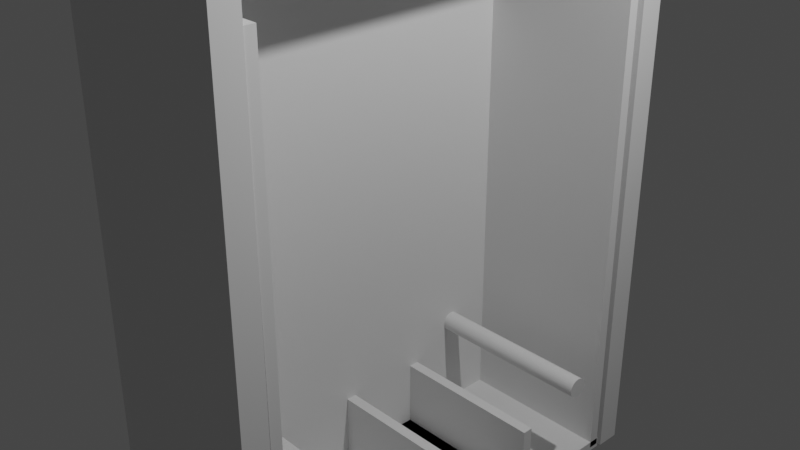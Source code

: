 # Source: main.blend  (saved by Blender 3.6.11; exported with 4.5.12 LTS)
import bpy
from mathutils import Matrix  # noqa: F401  (used for matrix-valued properties, if any)

bpy.ops.wm.read_factory_settings(use_empty=True)
scene = bpy.context.scene
scene.name = 'Scene'

# ---- collections
col_box = bpy.data.collections.new('Box'); scene.collection.children.link(col_box)
col_buckets = bpy.data.collections.new('Buckets'); scene.collection.children.link(col_buckets)
col_bucket = bpy.data.collections.new('Bucket'); col_buckets.children.link(col_bucket)
col_bucket_001 = bpy.data.collections.new('Bucket.001'); col_buckets.children.link(col_bucket_001)
col_bucket_002 = bpy.data.collections.new('Bucket.002'); col_buckets.children.link(col_bucket_002)

# ---- materials (node trees are filled in below, after node groups)
mat_material = bpy.data.materials.new('Material')
mat_material.alpha_threshold = 0.0
mat_material.use_transparent_shadow = False
mat_material.roughness = 0.5
mat_material.line_color = (0.0, 0.0, 0.0, 1.0)

# ---- material node trees
mat_material.use_nodes = True; mat_material.node_tree.nodes.clear()
_N = mat_material.node_tree.nodes; _L = mat_material.node_tree.links
n0 = _N.new('ShaderNodeOutputMaterial'); n0.name = 'Material Output'; n0.location = (300, 300)
n1 = _N.new('ShaderNodeBsdfPrincipled'); n1.name = 'Principled BSDF'; n1.location = (10, 300)
n1.distribution = 'GGX'
n1.subsurface_method = 'RANDOM_WALK_SKIN'
n1.inputs[3].default_value = 1.45
n1.inputs[27].default_value = (0.0, 0.0, 0.0, 1.0)
n1.inputs[28].default_value = 1.0
_L.new(n1.outputs[0], n0.inputs[0])
n0.is_active_output = True

# ---- world
world_world = bpy.data.worlds.new('World'); scene.world = world_world
world_world.use_nodes = True; world_world.node_tree.nodes.clear()
_N = world_world.node_tree.nodes; _L = world_world.node_tree.links
n0 = _N.new('ShaderNodeOutputWorld'); n0.name = 'World Output'; n0.location = (300, 300)
n1 = _N.new('ShaderNodeBackground'); n1.name = 'Background'; n1.location = (10, 300)
n1.inputs[0].default_value = (0.05088, 0.05088, 0.05088, 1.0)
_L.new(n1.outputs[0], n0.inputs[0])
n0.is_active_output = True
world_world.color = (0.05088, 0.05088, 0.05088)
world_world.use_sun_shadow = False
world_world.sun_shadow_jitter_overblur = 0.0

# ---- cameras
cam_camera = bpy.data.cameras.new('Camera')
cam_camera.clip_end = 100.0
cam_camera.ortho_scale = 7.314

# ---- lights
light_light = bpy.data.lights.new('Light', 'POINT')
light_light.transmission_factor = 0.0
light_light.energy = 1000.0
light_light.shadow_soft_size = 0.1
light_light.shadow_maximum_resolution = 0.006
light_light.use_absolute_resolution = True

# ---- meshes
me_cube = bpy.data.meshes.new('Cube')
me_cube.from_pydata([(1.501, -2.463, 3.31), (-0.8498, 2.463, 3.31), (-0.8498, -2.463, 3.31), (-0.7945, -1.367, 2.382), (-1.141, -1.202, 2.242), (1.0, 2.752, 3.579), (1.0, 2.752, -3.579), (1.0, -2.752, 3.579), (1.0, -2.752, -3.579), (-1.0, 2.752, 3.579), (-1.0, 2.752, -3.579), (-1.0, -2.752, 3.579), (-1.0, -2.752, -3.579), (0.9577, -2.041, 3.032), (1.0, -2.463, -3.579), (1.0, -2.463, 3.31), (-0.8498, -2.463, -3.579), (-0.8498, 2.463, -3.579), (1.0, 2.463, 3.31), (1.0, 2.463, -3.579)], [(0, 3), (0, 4), (11, 13)], [(5, 9, 11, 7), (8, 7, 11, 12), (12, 11, 9, 10), (10, 6, 19, 17, 16, 14, 8, 12), (6, 5, 7, 8, 14, 15, 18, 19), (10, 9, 5, 6), (17, 1, 2, 16), (16, 2, 15, 14), (15, 2, 1, 18), (18, 1, 17, 19)])
_uv = me_cube.uv_layers.new(name='UVMap')
_uv.uv.foreach_set('vector', [0.625, 0.5, 0.875, 0.5, 0.875, 0.75, 0.625, 0.75, 0.375, 0.75, 0.625, 0.75, 0.625, 1.0, 0.375, 1.0, 0.375, 0.0, 0.625, 0.0, 0.625, 0.25, 0.375, 0.25, 0.125, 0.5, 0.375, 0.5, 0.375, 0.5131, 0.1438, 0.5131, 0.1438, 0.7369, 0.375, 0.7369, 0.375, 0.75, 0.125, 0.75, 0.375, 0.5, 0.625, 0.5, 0.625, 0.75, 0.375, 0.75, 0.375, 0.7369, 0.6156, 0.7369, 0.6156, 0.5131, 0.375, 0.5131, 0.375, 0.25, 0.625, 0.25, 0.625, 0.5, 0.375, 0.5, 0.3847, 0.25, 0.625, 0.25, 0.625, 0.0, 0.3847, 0.0, 0.3847, 1.0, 0.625, 1.0, 0.625, 0.8033, 0.3847, 0.8033, 0.6783, 0.75, 0.875, 0.75, 0.875, 0.5, 0.6783, 0.5, 0.625, 0.4467, 0.625, 0.25, 0.3847, 0.25, 0.3847, 0.4467])
me_cube.materials.append(mat_material)
me_cube.use_mirror_vertex_groups = False
me_cube.update()
me_cube_001 = bpy.data.meshes.new('Cube.001')
me_cube_001.from_pydata([(-0.9868, -3.025, -0.265), (-0.9868, -3.025, 0.265), (-0.9868, 3.025, -0.265), (-0.9868, 3.025, 0.265), (0.9868, -3.025, -0.265), (0.9868, -3.025, 0.265), (0.9868, 3.025, -0.265), (0.9868, 3.025, 0.265)], [], [(0, 1, 3, 2), (2, 3, 7, 6), (6, 7, 5, 4), (4, 5, 1, 0), (2, 6, 4, 0), (7, 3, 1, 5)])
_uv = me_cube_001.uv_layers.new(name='UVMap')
_uv.uv.foreach_set('vector', [0.375, 0.0, 0.625, 0.0, 0.625, 0.25, 0.375, 0.25, 0.375, 0.25, 0.625, 0.25, 0.625, 0.5, 0.375, 0.5, 0.375, 0.5, 0.625, 0.5, 0.625, 0.75, 0.375, 0.75, 0.375, 0.75, 0.625, 0.75, 0.625, 1.0, 0.375, 1.0, 0.125, 0.5, 0.375, 0.5, 0.375, 0.75, 0.125, 0.75, 0.625, 0.5, 0.875, 0.5, 0.875, 0.75, 0.625, 0.75])
me_cube_001.update()
me_cube_012 = bpy.data.meshes.new('Cube.012')
me_cube_012.from_pydata([(-0.9868, -3.025, -0.265), (-0.9868, -3.025, 0.265), (-0.9868, 3.025, -0.265), (-0.9868, 3.025, 0.265), (0.9868, -3.025, -0.265), (0.9868, -3.025, 0.265), (0.9868, 3.025, -0.265), (0.9868, 3.025, 0.265)], [], [(0, 1, 3, 2), (2, 3, 7, 6), (6, 7, 5, 4), (4, 5, 1, 0), (2, 6, 4, 0), (7, 3, 1, 5)])
_uv = me_cube_012.uv_layers.new(name='UVMap')
_uv.uv.foreach_set('vector', [0.375, 0.0, 0.625, 0.0, 0.625, 0.25, 0.375, 0.25, 0.375, 0.25, 0.625, 0.25, 0.625, 0.5, 0.375, 0.5, 0.375, 0.5, 0.625, 0.5, 0.625, 0.75, 0.375, 0.75, 0.375, 0.75, 0.625, 0.75, 0.625, 1.0, 0.375, 1.0, 0.125, 0.5, 0.375, 0.5, 0.375, 0.75, 0.125, 0.75, 0.625, 0.5, 0.875, 0.5, 0.875, 0.75, 0.625, 0.75])
me_cube_012.update()
me_cube_013 = bpy.data.meshes.new('Cube.013')
me_cube_013.from_pydata([(-0.9868, -3.025, -0.265), (-0.9868, -3.025, 0.265), (-0.9868, 3.025, -0.265), (-0.9868, 3.025, 0.265), (0.9868, -3.025, -0.265), (0.9868, -3.025, 0.265), (0.9868, 3.025, -0.265), (0.9868, 3.025, 0.265)], [], [(0, 1, 3, 2), (2, 3, 7, 6), (6, 7, 5, 4), (4, 5, 1, 0), (2, 6, 4, 0), (7, 3, 1, 5)])
_uv = me_cube_013.uv_layers.new(name='UVMap')
_uv.uv.foreach_set('vector', [0.375, 0.0, 0.625, 0.0, 0.625, 0.25, 0.375, 0.25, 0.375, 0.25, 0.625, 0.25, 0.625, 0.5, 0.375, 0.5, 0.375, 0.5, 0.625, 0.5, 0.625, 0.75, 0.375, 0.75, 0.375, 0.75, 0.625, 0.75, 0.625, 1.0, 0.375, 1.0, 0.125, 0.5, 0.375, 0.5, 0.375, 0.75, 0.125, 0.75, 0.625, 0.5, 0.875, 0.5, 0.875, 0.75, 0.625, 0.75])
me_cube_013.update()
me_cylinder_010 = bpy.data.meshes.new('Cylinder.010')
me_cylinder_010.from_pydata([(2.801e-29, 0.1177, -3.026), (-2.801e-29, 0.1177, 3.026), (0.02297, 0.1155, -3.026), (0.02297, 0.1155, 3.026), (0.04505, 0.1088, -3.026), (0.04505, 0.1088, 3.026), (0.06541, 0.09789, -3.026), (0.06541, 0.09789, 3.026), (0.08325, 0.08325, -3.026), (0.08325, 0.08325, 3.026), (0.09789, 0.06541, -3.026), (0.09789, 0.06541, 3.026), (0.1088, 0.04505, -3.026), (0.1088, 0.04505, 3.026), (0.1155, 0.02297, -3.026), (0.1155, 0.02297, 3.026), (0.1177, 0.0, -3.026), (0.1177, 0.0, 3.026), (0.1155, -0.02297, -3.026), (0.1155, -0.02297, 3.026), (0.1088, -0.04505, -3.026), (0.1088, -0.04505, 3.026), (0.09789, -0.06541, -3.026), (0.09789, -0.06541, 3.026), (0.08325, -0.08325, -3.026), (0.08325, -0.08325, 3.026), (0.06541, -0.09789, -3.026), (0.06541, -0.09789, 3.026), (0.04505, -0.1088, -3.026), (0.04505, -0.1088, 3.026), (0.02297, -0.1155, -3.026), (0.02297, -0.1155, 3.026), (2.801e-29, -0.1177, -3.026), (-2.801e-29, -0.1177, 3.026), (-0.02297, -0.1155, -3.026), (-0.02297, -0.1155, 3.026), (-0.04505, -0.1088, -3.026), (-0.04505, -0.1088, 3.026), (-0.06541, -0.09789, -3.026), (-0.06541, -0.09789, 3.026), (-0.08325, -0.08325, -3.026), (-0.08325, -0.08325, 3.026), (-0.09789, -0.06541, -3.026), (-0.09789, -0.06541, 3.026), (-0.1088, -0.04505, -3.026), (-0.1088, -0.04505, 3.026), (-0.1155, -0.02297, -3.026), (-0.1155, -0.02297, 3.026), (-0.1177, 0.0, -3.026), (-0.1177, 0.0, 3.026), (-0.1155, 0.02297, -3.026), (-0.1155, 0.02297, 3.026), (-0.1088, 0.04505, -3.026), (-0.1088, 0.04505, 3.026), (-0.09789, 0.06541, -3.026), (-0.09789, 0.06541, 3.026), (-0.08325, 0.08325, -3.026), (-0.08325, 0.08325, 3.026), (-0.06541, 0.09789, -3.026), (-0.06541, 0.09789, 3.026), (-0.04505, 0.1088, -3.026), (-0.04505, 0.1088, 3.026), (-0.02297, 0.1155, -3.026), (-0.02297, 0.1155, 3.026)], [], [(0, 1, 3, 2), (2, 3, 5, 4), (4, 5, 7, 6), (6, 7, 9, 8), (8, 9, 11, 10), (10, 11, 13, 12), (12, 13, 15, 14), (14, 15, 17, 16), (16, 17, 19, 18), (18, 19, 21, 20), (20, 21, 23, 22), (22, 23, 25, 24), (24, 25, 27, 26), (26, 27, 29, 28), (28, 29, 31, 30), (30, 31, 33, 32), (32, 33, 35, 34), (34, 35, 37, 36), (36, 37, 39, 38), (38, 39, 41, 40), (40, 41, 43, 42), (42, 43, 45, 44), (44, 45, 47, 46), (46, 47, 49, 48), (48, 49, 51, 50), (50, 51, 53, 52), (52, 53, 55, 54), (54, 55, 57, 56), (56, 57, 59, 58), (58, 59, 61, 60), (3, 1, 63, 61, 59, 57, 55, 53, 51, 49, 47, 45, 43, 41, 39, 37, 35, 33, 31, 29, 27, 25, 23, 21, 19, 17, 15, 13, 11, 9, 7, 5), (60, 61, 63, 62), (62, 63, 1, 0), (0, 2, 4, 6, 8, 10, 12, 14, 16, 18, 20, 22, 24, 26, 28, 30, 32, 34, 36, 38, 40, 42, 44, 46, 48, 50, 52, 54, 56, 58, 60, 62)])
_uv = me_cylinder_010.uv_layers.new(name='UVMap')
_uv.uv.foreach_set('vector', [1.0, 0.5, 1.0, 1.0, 0.9688, 1.0, 0.9688, 0.5, 0.9688, 0.5, 0.9688, 1.0, 0.9375, 1.0, 0.9375, 0.5, 0.9375, 0.5, 0.9375, 1.0, 0.9062, 1.0, 0.9062, 0.5, 0.9062, 0.5, 0.9062, 1.0, 0.875, 1.0, 0.875, 0.5, 0.875, 0.5, 0.875, 1.0, 0.8438, 1.0, 0.8438, 0.5, 0.8438, 0.5, 0.8438, 1.0, 0.8125, 1.0, 0.8125, 0.5, 0.8125, 0.5, 0.8125, 1.0, 0.7812, 1.0, 0.7812, 0.5, 0.7812, 0.5, 0.7812, 1.0, 0.75, 1.0, 0.75, 0.5, 0.75, 0.5, 0.75, 1.0, 0.7188, 1.0, 0.7188, 0.5, 0.7188, 0.5, 0.7188, 1.0, 0.6875, 1.0, 0.6875, 0.5, 0.6875, 0.5, 0.6875, 1.0, 0.6562, 1.0, 0.6562, 0.5, 0.6562, 0.5, 0.6562, 1.0, 0.625, 1.0, 0.625, 0.5, 0.625, 0.5, 0.625, 1.0, 0.5938, 1.0, 0.5938, 0.5, 0.5938, 0.5, 0.5938, 1.0, 0.5625, 1.0, 0.5625, 0.5, 0.5625, 0.5, 0.5625, 1.0, 0.5312, 1.0, 0.5312, 0.5, 0.5312, 0.5, 0.5312, 1.0, 0.5, 1.0, 0.5, 0.5, 0.5, 0.5, 0.5, 1.0, 0.4688, 1.0, 0.4688, 0.5, 0.4688, 0.5, 0.4688, 1.0, 0.4375, 1.0, 0.4375, 0.5, 0.4375, 0.5, 0.4375, 1.0, 0.4062, 1.0, 0.4062, 0.5, 0.4062, 0.5, 0.4062, 1.0, 0.375, 1.0, 0.375, 0.5, 0.375, 0.5, 0.375, 1.0, 0.3438, 1.0, 0.3438, 0.5, 0.3438, 0.5, 0.3438, 1.0, 0.3125, 1.0, 0.3125, 0.5, 0.3125, 0.5, 0.3125, 1.0, 0.2812, 1.0, 0.2812, 0.5, 0.2812, 0.5, 0.2812, 1.0, 0.25, 1.0, 0.25, 0.5, 0.25, 0.5, 0.25, 1.0, 0.2188, 1.0, 0.2188, 0.5, 0.2188, 0.5, 0.2188, 1.0, 0.1875, 1.0, 0.1875, 0.5, 0.1875, 0.5, 0.1875, 1.0, 0.1562, 1.0, 0.1562, 0.5, 0.1562, 0.5, 0.1562, 1.0, 0.125, 1.0, 0.125, 0.5, 0.125, 0.5, 0.125, 1.0, 0.09375, 1.0, 0.09375, 0.5, 0.09375, 0.5, 0.09375, 1.0, 0.0625, 1.0, 0.0625, 0.5, 0.2968, 0.4854, 0.25, 0.49, 0.2032, 0.4854, 0.1582, 0.4717, 0.1167, 0.4496, 0.08029, 0.4197, 0.05045, 0.3833, 0.02827, 0.3418, 0.01461, 0.2968, 0.01, 0.25, 0.01461, 0.2032, 0.02827, 0.1582, 0.05045, 0.1167, 0.08029, 0.08029, 0.1167, 0.05045, 0.1582, 0.02827, 0.2032, 0.01461, 0.25, 0.01, 0.2968, 0.01461, 0.3418, 0.02827, 0.3833, 0.05045, 0.4197, 0.08029, 0.4496, 0.1167, 0.4717, 0.1582, 0.4854, 0.2032, 0.49, 0.25, 0.4854, 0.2968, 0.4717, 0.3418, 0.4496, 0.3833, 0.4197, 0.4197, 0.3833, 0.4496, 0.3418, 0.4717, 0.0625, 0.5, 0.0625, 1.0, 0.03125, 1.0, 0.03125, 0.5, 0.03125, 0.5, 0.03125, 1.0, 0.0, 1.0, 0.0, 0.5, 0.75, 0.49, 0.7968, 0.4854, 0.8418, 0.4717, 0.8833, 0.4496, 0.9197, 0.4197, 0.9496, 0.3833, 0.9717, 0.3418, 0.9854, 0.2968, 0.99, 0.25, 0.9854, 0.2032, 0.9717, 0.1582, 0.9496, 0.1167, 0.9197, 0.08029, 0.8833, 0.05045, 0.8418, 0.02827, 0.7968, 0.01461, 0.75, 0.01, 0.7032, 0.01461, 0.6582, 0.02827, 0.6167, 0.05045, 0.5803, 0.08029, 0.5504, 0.1167, 0.5283, 0.1582, 0.5146, 0.2032, 0.51, 0.25, 0.5146, 0.2968, 0.5283, 0.3418, 0.5504, 0.3833, 0.5803, 0.4197, 0.6167, 0.4496, 0.6582, 0.4717, 0.7032, 0.4854])
me_cylinder_010.update()
me_cylinder_023 = bpy.data.meshes.new('Cylinder.023')
me_cylinder_023.from_pydata([(2.801e-29, 0.1177, -3.026), (-2.801e-29, 0.1177, 3.026), (0.02297, 0.1155, -3.026), (0.02297, 0.1155, 3.026), (0.04505, 0.1088, -3.026), (0.04505, 0.1088, 3.026), (0.06541, 0.09789, -3.026), (0.06541, 0.09789, 3.026), (0.08325, 0.08325, -3.026), (0.08325, 0.08325, 3.026), (0.09789, 0.06541, -3.026), (0.09789, 0.06541, 3.026), (0.1088, 0.04505, -3.026), (0.1088, 0.04505, 3.026), (0.1155, 0.02297, -3.026), (0.1155, 0.02297, 3.026), (0.1177, 0.0, -3.026), (0.1177, 0.0, 3.026), (0.1155, -0.02297, -3.026), (0.1155, -0.02297, 3.026), (0.1088, -0.04505, -3.026), (0.1088, -0.04505, 3.026), (0.09789, -0.06541, -3.026), (0.09789, -0.06541, 3.026), (0.08325, -0.08325, -3.026), (0.08325, -0.08325, 3.026), (0.06541, -0.09789, -3.026), (0.06541, -0.09789, 3.026), (0.04505, -0.1088, -3.026), (0.04505, -0.1088, 3.026), (0.02297, -0.1155, -3.026), (0.02297, -0.1155, 3.026), (2.801e-29, -0.1177, -3.026), (-2.801e-29, -0.1177, 3.026), (-0.02297, -0.1155, -3.026), (-0.02297, -0.1155, 3.026), (-0.04505, -0.1088, -3.026), (-0.04505, -0.1088, 3.026), (-0.06541, -0.09789, -3.026), (-0.06541, -0.09789, 3.026), (-0.08325, -0.08325, -3.026), (-0.08325, -0.08325, 3.026), (-0.09789, -0.06541, -3.026), (-0.09789, -0.06541, 3.026), (-0.1088, -0.04505, -3.026), (-0.1088, -0.04505, 3.026), (-0.1155, -0.02297, -3.026), (-0.1155, -0.02297, 3.026), (-0.1177, 0.0, -3.026), (-0.1177, 0.0, 3.026), (-0.1155, 0.02297, -3.026), (-0.1155, 0.02297, 3.026), (-0.1088, 0.04505, -3.026), (-0.1088, 0.04505, 3.026), (-0.09789, 0.06541, -3.026), (-0.09789, 0.06541, 3.026), (-0.08325, 0.08325, -3.026), (-0.08325, 0.08325, 3.026), (-0.06541, 0.09789, -3.026), (-0.06541, 0.09789, 3.026), (-0.04505, 0.1088, -3.026), (-0.04505, 0.1088, 3.026), (-0.02297, 0.1155, -3.026), (-0.02297, 0.1155, 3.026)], [], [(0, 1, 3, 2), (2, 3, 5, 4), (4, 5, 7, 6), (6, 7, 9, 8), (8, 9, 11, 10), (10, 11, 13, 12), (12, 13, 15, 14), (14, 15, 17, 16), (16, 17, 19, 18), (18, 19, 21, 20), (20, 21, 23, 22), (22, 23, 25, 24), (24, 25, 27, 26), (26, 27, 29, 28), (28, 29, 31, 30), (30, 31, 33, 32), (32, 33, 35, 34), (34, 35, 37, 36), (36, 37, 39, 38), (38, 39, 41, 40), (40, 41, 43, 42), (42, 43, 45, 44), (44, 45, 47, 46), (46, 47, 49, 48), (48, 49, 51, 50), (50, 51, 53, 52), (52, 53, 55, 54), (54, 55, 57, 56), (56, 57, 59, 58), (58, 59, 61, 60), (3, 1, 63, 61, 59, 57, 55, 53, 51, 49, 47, 45, 43, 41, 39, 37, 35, 33, 31, 29, 27, 25, 23, 21, 19, 17, 15, 13, 11, 9, 7, 5), (60, 61, 63, 62), (62, 63, 1, 0), (0, 2, 4, 6, 8, 10, 12, 14, 16, 18, 20, 22, 24, 26, 28, 30, 32, 34, 36, 38, 40, 42, 44, 46, 48, 50, 52, 54, 56, 58, 60, 62)])
_uv = me_cylinder_023.uv_layers.new(name='UVMap')
_uv.uv.foreach_set('vector', [1.0, 0.5, 1.0, 1.0, 0.9688, 1.0, 0.9688, 0.5, 0.9688, 0.5, 0.9688, 1.0, 0.9375, 1.0, 0.9375, 0.5, 0.9375, 0.5, 0.9375, 1.0, 0.9062, 1.0, 0.9062, 0.5, 0.9062, 0.5, 0.9062, 1.0, 0.875, 1.0, 0.875, 0.5, 0.875, 0.5, 0.875, 1.0, 0.8438, 1.0, 0.8438, 0.5, 0.8438, 0.5, 0.8438, 1.0, 0.8125, 1.0, 0.8125, 0.5, 0.8125, 0.5, 0.8125, 1.0, 0.7812, 1.0, 0.7812, 0.5, 0.7812, 0.5, 0.7812, 1.0, 0.75, 1.0, 0.75, 0.5, 0.75, 0.5, 0.75, 1.0, 0.7188, 1.0, 0.7188, 0.5, 0.7188, 0.5, 0.7188, 1.0, 0.6875, 1.0, 0.6875, 0.5, 0.6875, 0.5, 0.6875, 1.0, 0.6562, 1.0, 0.6562, 0.5, 0.6562, 0.5, 0.6562, 1.0, 0.625, 1.0, 0.625, 0.5, 0.625, 0.5, 0.625, 1.0, 0.5938, 1.0, 0.5938, 0.5, 0.5938, 0.5, 0.5938, 1.0, 0.5625, 1.0, 0.5625, 0.5, 0.5625, 0.5, 0.5625, 1.0, 0.5312, 1.0, 0.5312, 0.5, 0.5312, 0.5, 0.5312, 1.0, 0.5, 1.0, 0.5, 0.5, 0.5, 0.5, 0.5, 1.0, 0.4688, 1.0, 0.4688, 0.5, 0.4688, 0.5, 0.4688, 1.0, 0.4375, 1.0, 0.4375, 0.5, 0.4375, 0.5, 0.4375, 1.0, 0.4062, 1.0, 0.4062, 0.5, 0.4062, 0.5, 0.4062, 1.0, 0.375, 1.0, 0.375, 0.5, 0.375, 0.5, 0.375, 1.0, 0.3438, 1.0, 0.3438, 0.5, 0.3438, 0.5, 0.3438, 1.0, 0.3125, 1.0, 0.3125, 0.5, 0.3125, 0.5, 0.3125, 1.0, 0.2812, 1.0, 0.2812, 0.5, 0.2812, 0.5, 0.2812, 1.0, 0.25, 1.0, 0.25, 0.5, 0.25, 0.5, 0.25, 1.0, 0.2188, 1.0, 0.2188, 0.5, 0.2188, 0.5, 0.2188, 1.0, 0.1875, 1.0, 0.1875, 0.5, 0.1875, 0.5, 0.1875, 1.0, 0.1562, 1.0, 0.1562, 0.5, 0.1562, 0.5, 0.1562, 1.0, 0.125, 1.0, 0.125, 0.5, 0.125, 0.5, 0.125, 1.0, 0.09375, 1.0, 0.09375, 0.5, 0.09375, 0.5, 0.09375, 1.0, 0.0625, 1.0, 0.0625, 0.5, 0.2968, 0.4854, 0.25, 0.49, 0.2032, 0.4854, 0.1582, 0.4717, 0.1167, 0.4496, 0.08029, 0.4197, 0.05045, 0.3833, 0.02827, 0.3418, 0.01461, 0.2968, 0.01, 0.25, 0.01461, 0.2032, 0.02827, 0.1582, 0.05045, 0.1167, 0.08029, 0.08029, 0.1167, 0.05045, 0.1582, 0.02827, 0.2032, 0.01461, 0.25, 0.01, 0.2968, 0.01461, 0.3418, 0.02827, 0.3833, 0.05045, 0.4197, 0.08029, 0.4496, 0.1167, 0.4717, 0.1582, 0.4854, 0.2032, 0.49, 0.25, 0.4854, 0.2968, 0.4717, 0.3418, 0.4496, 0.3833, 0.4197, 0.4197, 0.3833, 0.4496, 0.3418, 0.4717, 0.0625, 0.5, 0.0625, 1.0, 0.03125, 1.0, 0.03125, 0.5, 0.03125, 0.5, 0.03125, 1.0, 0.0, 1.0, 0.0, 0.5, 0.75, 0.49, 0.7968, 0.4854, 0.8418, 0.4717, 0.8833, 0.4496, 0.9197, 0.4197, 0.9496, 0.3833, 0.9717, 0.3418, 0.9854, 0.2968, 0.99, 0.25, 0.9854, 0.2032, 0.9717, 0.1582, 0.9496, 0.1167, 0.9197, 0.08029, 0.8833, 0.05045, 0.8418, 0.02827, 0.7968, 0.01461, 0.75, 0.01, 0.7032, 0.01461, 0.6582, 0.02827, 0.6167, 0.05045, 0.5803, 0.08029, 0.5504, 0.1167, 0.5283, 0.1582, 0.5146, 0.2032, 0.51, 0.25, 0.5146, 0.2968, 0.5283, 0.3418, 0.5504, 0.3833, 0.5803, 0.4197, 0.6167, 0.4496, 0.6582, 0.4717, 0.7032, 0.4854])
me_cylinder_023.update()
me_cube_002 = bpy.data.meshes.new('Cube.002')
me_cube_002.from_pydata([(-0.9868, -3.025, -0.265), (-0.9868, -3.025, 0.265), (-0.9868, 3.025, -0.265), (-0.9868, 3.025, 0.265), (0.9868, -3.025, -0.265), (0.9868, -3.025, 0.265), (0.9868, 3.025, -0.265), (0.9868, 3.025, 0.265)], [], [(0, 1, 3, 2), (2, 3, 7, 6), (6, 7, 5, 4), (4, 5, 1, 0), (2, 6, 4, 0), (7, 3, 1, 5)])
_uv = me_cube_002.uv_layers.new(name='UVMap')
_uv.uv.foreach_set('vector', [0.375, 0.0, 0.625, 0.0, 0.625, 0.25, 0.375, 0.25, 0.375, 0.25, 0.625, 0.25, 0.625, 0.5, 0.375, 0.5, 0.375, 0.5, 0.625, 0.5, 0.625, 0.75, 0.375, 0.75, 0.375, 0.75, 0.625, 0.75, 0.625, 1.0, 0.375, 1.0, 0.125, 0.5, 0.375, 0.5, 0.375, 0.75, 0.125, 0.75, 0.625, 0.5, 0.875, 0.5, 0.875, 0.75, 0.625, 0.75])
me_cube_002.update()
me_cube_004 = bpy.data.meshes.new('Cube.004')
me_cube_004.from_pydata([(-0.9868, -3.025, -0.265), (-0.9868, -3.025, 0.265), (-0.9868, 3.025, -0.265), (-0.9868, 3.025, 0.265), (0.9868, -3.025, -0.265), (0.9868, -3.025, 0.265), (0.9868, 3.025, -0.265), (0.9868, 3.025, 0.265)], [], [(0, 1, 3, 2), (2, 3, 7, 6), (6, 7, 5, 4), (4, 5, 1, 0), (2, 6, 4, 0), (7, 3, 1, 5)])
_uv = me_cube_004.uv_layers.new(name='UVMap')
_uv.uv.foreach_set('vector', [0.375, 0.0, 0.625, 0.0, 0.625, 0.25, 0.375, 0.25, 0.375, 0.25, 0.625, 0.25, 0.625, 0.5, 0.375, 0.5, 0.375, 0.5, 0.625, 0.5, 0.625, 0.75, 0.375, 0.75, 0.375, 0.75, 0.625, 0.75, 0.625, 1.0, 0.375, 1.0, 0.125, 0.5, 0.375, 0.5, 0.375, 0.75, 0.125, 0.75, 0.625, 0.5, 0.875, 0.5, 0.875, 0.75, 0.625, 0.75])
me_cube_004.update()
me_cube_005 = bpy.data.meshes.new('Cube.005')
me_cube_005.from_pydata([(-0.9868, -3.025, -0.265), (-0.9868, -3.025, 0.265), (-0.9868, 3.025, -0.265), (-0.9868, 3.025, 0.265), (0.9868, -3.025, -0.265), (0.9868, -3.025, 0.265), (0.9868, 3.025, -0.265), (0.9868, 3.025, 0.265)], [], [(0, 1, 3, 2), (2, 3, 7, 6), (6, 7, 5, 4), (4, 5, 1, 0), (2, 6, 4, 0), (7, 3, 1, 5)])
_uv = me_cube_005.uv_layers.new(name='UVMap')
_uv.uv.foreach_set('vector', [0.375, 0.0, 0.625, 0.0, 0.625, 0.25, 0.375, 0.25, 0.375, 0.25, 0.625, 0.25, 0.625, 0.5, 0.375, 0.5, 0.375, 0.5, 0.625, 0.5, 0.625, 0.75, 0.375, 0.75, 0.375, 0.75, 0.625, 0.75, 0.625, 1.0, 0.375, 1.0, 0.125, 0.5, 0.375, 0.5, 0.375, 0.75, 0.125, 0.75, 0.625, 0.5, 0.875, 0.5, 0.875, 0.75, 0.625, 0.75])
me_cube_005.update()
me_cube_006 = bpy.data.meshes.new('Cube.006')
me_cube_006.from_pydata([(-0.9868, -3.025, -0.265), (-0.9868, -3.025, 0.265), (-0.9868, 3.025, -0.265), (-0.9868, 3.025, 0.265), (0.9868, -3.025, -0.265), (0.9868, -3.025, 0.265), (0.9868, 3.025, -0.265), (0.9868, 3.025, 0.265)], [], [(0, 1, 3, 2), (2, 3, 7, 6), (6, 7, 5, 4), (4, 5, 1, 0), (2, 6, 4, 0), (7, 3, 1, 5)])
_uv = me_cube_006.uv_layers.new(name='UVMap')
_uv.uv.foreach_set('vector', [0.375, 0.0, 0.625, 0.0, 0.625, 0.25, 0.375, 0.25, 0.375, 0.25, 0.625, 0.25, 0.625, 0.5, 0.375, 0.5, 0.375, 0.5, 0.625, 0.5, 0.625, 0.75, 0.375, 0.75, 0.375, 0.75, 0.625, 0.75, 0.625, 1.0, 0.375, 1.0, 0.125, 0.5, 0.375, 0.5, 0.375, 0.75, 0.125, 0.75, 0.625, 0.5, 0.875, 0.5, 0.875, 0.75, 0.625, 0.75])
me_cube_006.update()
me_cube_007 = bpy.data.meshes.new('Cube.007')
me_cube_007.from_pydata([(-0.9868, -3.025, -0.265), (-0.9868, -3.025, 0.265), (-0.9868, 3.025, -0.265), (-0.9868, 3.025, 0.265), (0.9868, -3.025, -0.265), (0.9868, -3.025, 0.265), (0.9868, 3.025, -0.265), (0.9868, 3.025, 0.265)], [], [(0, 1, 3, 2), (2, 3, 7, 6), (6, 7, 5, 4), (4, 5, 1, 0), (2, 6, 4, 0), (7, 3, 1, 5)])
_uv = me_cube_007.uv_layers.new(name='UVMap')
_uv.uv.foreach_set('vector', [0.375, 0.0, 0.625, 0.0, 0.625, 0.25, 0.375, 0.25, 0.375, 0.25, 0.625, 0.25, 0.625, 0.5, 0.375, 0.5, 0.375, 0.5, 0.625, 0.5, 0.625, 0.75, 0.375, 0.75, 0.375, 0.75, 0.625, 0.75, 0.625, 1.0, 0.375, 1.0, 0.125, 0.5, 0.375, 0.5, 0.375, 0.75, 0.125, 0.75, 0.625, 0.5, 0.875, 0.5, 0.875, 0.75, 0.625, 0.75])
me_cube_007.update()
me_cube_011 = bpy.data.meshes.new('Cube.011')
me_cube_011.from_pydata([(-0.9868, -3.025, -0.265), (-0.9868, -3.025, 0.265), (-0.9868, 3.025, -0.265), (-0.9868, 3.025, 0.265), (0.9868, -3.025, -0.265), (0.9868, -3.025, 0.265), (0.9868, 3.025, -0.265), (0.9868, 3.025, 0.265)], [], [(0, 1, 3, 2), (2, 3, 7, 6), (6, 7, 5, 4), (4, 5, 1, 0), (2, 6, 4, 0), (7, 3, 1, 5)])
_uv = me_cube_011.uv_layers.new(name='UVMap')
_uv.uv.foreach_set('vector', [0.375, 0.0, 0.625, 0.0, 0.625, 0.25, 0.375, 0.25, 0.375, 0.25, 0.625, 0.25, 0.625, 0.5, 0.375, 0.5, 0.375, 0.5, 0.625, 0.5, 0.625, 0.75, 0.375, 0.75, 0.375, 0.75, 0.625, 0.75, 0.625, 1.0, 0.375, 1.0, 0.125, 0.5, 0.375, 0.5, 0.375, 0.75, 0.125, 0.75, 0.625, 0.5, 0.875, 0.5, 0.875, 0.75, 0.625, 0.75])
me_cube_011.update()
me_cube_008 = bpy.data.meshes.new('Cube.008')
me_cube_008.from_pydata([(-0.9868, -3.025, -0.265), (-0.9868, -3.025, 0.265), (-0.9868, 3.025, -0.265), (-0.9868, 3.025, 0.265), (0.9868, -3.025, -0.265), (0.9868, -3.025, 0.265), (0.9868, 3.025, -0.265), (0.9868, 3.025, 0.265)], [], [(0, 1, 3, 2), (2, 3, 7, 6), (6, 7, 5, 4), (4, 5, 1, 0), (2, 6, 4, 0), (7, 3, 1, 5)])
_uv = me_cube_008.uv_layers.new(name='UVMap')
_uv.uv.foreach_set('vector', [0.375, 0.0, 0.625, 0.0, 0.625, 0.25, 0.375, 0.25, 0.375, 0.25, 0.625, 0.25, 0.625, 0.5, 0.375, 0.5, 0.375, 0.5, 0.625, 0.5, 0.625, 0.75, 0.375, 0.75, 0.375, 0.75, 0.625, 0.75, 0.625, 1.0, 0.375, 1.0, 0.125, 0.5, 0.375, 0.5, 0.375, 0.75, 0.125, 0.75, 0.625, 0.5, 0.875, 0.5, 0.875, 0.75, 0.625, 0.75])
me_cube_008.update()
me_cube_009 = bpy.data.meshes.new('Cube.009')
me_cube_009.from_pydata([(-0.9868, -3.025, -0.265), (-0.9868, -3.025, 0.265), (-0.9868, 3.025, -0.265), (-0.9868, 3.025, 0.265), (0.9868, -3.025, -0.265), (0.9868, -3.025, 0.265), (0.9868, 3.025, -0.265), (0.9868, 3.025, 0.265)], [], [(0, 1, 3, 2), (2, 3, 7, 6), (6, 7, 5, 4), (4, 5, 1, 0), (2, 6, 4, 0), (7, 3, 1, 5)])
_uv = me_cube_009.uv_layers.new(name='UVMap')
_uv.uv.foreach_set('vector', [0.375, 0.0, 0.625, 0.0, 0.625, 0.25, 0.375, 0.25, 0.375, 0.25, 0.625, 0.25, 0.625, 0.5, 0.375, 0.5, 0.375, 0.5, 0.625, 0.5, 0.625, 0.75, 0.375, 0.75, 0.375, 0.75, 0.625, 0.75, 0.625, 1.0, 0.375, 1.0, 0.125, 0.5, 0.375, 0.5, 0.375, 0.75, 0.125, 0.75, 0.625, 0.5, 0.875, 0.5, 0.875, 0.75, 0.625, 0.75])
me_cube_009.update()

# ---- objects
ob_cube = bpy.data.objects.new('Cube', me_cube)
ob_light = bpy.data.objects.new('Light', light_light)
ob_camera = bpy.data.objects.new('Camera', cam_camera)
ob_cube_001 = bpy.data.objects.new('Cube.001', me_cube_001)
ob_cube_012 = bpy.data.objects.new('Cube.012', me_cube_012)
ob_cube_013 = bpy.data.objects.new('Cube.013', me_cube_013)
ob_cylinder_010 = bpy.data.objects.new('Cylinder.010', me_cylinder_010)
ob_cylinder_023 = bpy.data.objects.new('Cylinder.023', me_cylinder_023)
ob_cube_002 = bpy.data.objects.new('Cube.002', me_cube_002)
ob_cube_004 = bpy.data.objects.new('Cube.004', me_cube_004)
ob_cube_005 = bpy.data.objects.new('Cube.005', me_cube_005)
ob_cube_006 = bpy.data.objects.new('Cube.006', me_cube_006)
ob_cube_007 = bpy.data.objects.new('Cube.007', me_cube_007)
ob_cube_011 = bpy.data.objects.new('Cube.011', me_cube_011)
ob_cube_008 = bpy.data.objects.new('Cube.008', me_cube_008)
ob_cube_009 = bpy.data.objects.new('Cube.009', me_cube_009)

# ---- transforms, parenting, visibility, modifiers, constraints
ob_cube.location = (0.0, 0.0, 0.0)
ob_cube.lock_rotations_4d = False
ob_cube.empty_display_type = 'ARROWS'
ob_cube.lineart.crease_threshold = 0.0
ob_light.location = (4.076, 1.005, 5.904)
ob_light.rotation_euler = (0.6503, 0.05522, 1.866)
ob_light.lock_rotations_4d = False
ob_light.empty_display_type = 'ARROWS'
ob_light.color = (0.0, 0.0, 0.0, 0.0)
ob_light.lineart.crease_threshold = 0.0
ob_camera.location = (7.359, -6.926, 4.958)
ob_camera.rotation_euler = (1.109, 0.0, 0.8149)
ob_camera.lock_rotations_4d = False
ob_camera.empty_display_type = 'ARROWS'
ob_camera.color = (0.0, 0.0, 0.0, 0.0)
ob_camera.display_type = 'WIRE'
ob_camera.lineart.crease_threshold = 0.0
ob_cube_001.location = (0.00362, -2.389, -0.4098)
ob_cube_001.rotation_euler = (-1.567, -0.0, 0.0)
ob_cube_001.scale = (1.0, 1.03, 0.234)
ob_cube_012.location = (0.00362, 2.318, -0.4098)
ob_cube_012.rotation_euler = (-1.567, -0.0, 0.0)
ob_cube_012.scale = (1.0, 1.03, 0.234)
ob_cube_013.location = (-0.9481, -0.04161, -0.4098)
ob_cube_013.rotation_euler = (-1.571, -0.0, -1.571)
ob_cube_013.scale = (2.568, 1.03, 0.234)
ob_cylinder_010.location = (-0.07014, -1.767, -2.316)
ob_cylinder_010.rotation_euler = (1.571, -0.0, 1.571)
ob_cylinder_010.scale = (1.0, 1.0, 0.3871)
ob_cylinder_023.location = (-0.01904, 1.684, -2.287)
ob_cylinder_023.rotation_euler = (1.571, -0.0, 1.571)
ob_cylinder_023.scale = (1.0, 1.0, 0.3871)
ob_cube_002.location = (0.00362, -1.648, -3.507)
ob_cube_002.scale = (1.0, 0.262, 0.2339)
ob_cube_004.location = (0.00362, -1.098, -3.104)
ob_cube_004.rotation_euler = (-1.567, -0.0, 0.0)
ob_cube_004.scale = (1.0, 0.1536, 0.2339)
ob_cube_005.location = (0.00362, -0.51, -3.507)
ob_cube_005.scale = (1.0, 0.1675, 0.2339)
ob_cube_006.location = (0.00362, -1.084, -3.104)
ob_cube_006.rotation_euler = (-1.567, -0.0, 0.0)
ob_cube_006.scale = (1.0, 0.1536, 0.2339)
ob_cube_007.location = (0.00362, 0.03329, -3.104)
ob_cube_007.rotation_euler = (-1.567, -0.0, 0.0)
ob_cube_007.scale = (1.0, 0.1536, 0.2339)
ob_cube_011.location = (0.00362, 0.5917, -3.507)
ob_cube_011.scale = (1.0, 0.1675, 0.2339)
ob_cube_008.location = (0.00362, 1.612, -3.507)
ob_cube_008.scale = (1.0, 0.262, 0.2339)
ob_cube_009.location = (0.00362, 1.047, -3.104)
ob_cube_009.rotation_euler = (-1.567, -0.0, 0.0)
ob_cube_009.scale = (1.0, 0.1536, 0.2339)

# ---- collection membership
col_box.objects.link(ob_cube)
col_box.objects.link(ob_light)
col_box.objects.link(ob_camera)
col_box.objects.link(ob_cube_001)
col_box.objects.link(ob_cube_012)
col_box.objects.link(ob_cube_013)
col_box.objects.link(ob_cylinder_010)
col_box.objects.link(ob_cylinder_023)
col_bucket.objects.link(ob_cube_002)
col_bucket.objects.link(ob_cube_004)
col_bucket_001.objects.link(ob_cube_005)
col_bucket_001.objects.link(ob_cube_006)
col_bucket_001.objects.link(ob_cube_007)
col_bucket_001.objects.link(ob_cube_011)
col_bucket_002.objects.link(ob_cube_008)
col_bucket_002.objects.link(ob_cube_009)

# ---- scene / render settings (as saved in the file)
scene.camera = ob_camera
scene.frame_start = 1; scene.frame_end = 250; scene.frame_set(2)
scene.render.engine = 'BLENDER_EEVEE_NEXT'
scene.cycles.sampling_pattern = 'TABULATED_SOBOL'
scene.view_settings.view_transform = 'Filmic'
bpy.context.view_layer.update()
